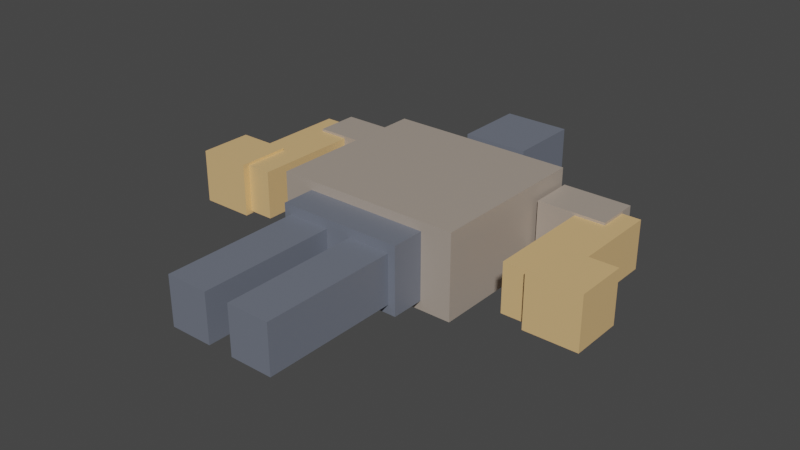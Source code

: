 # Source: rook-ironside_male_v4_2.blend  (saved by Blender 3.3.6; exported with 4.5.12 LTS)
import bpy
from mathutils import Matrix  # noqa: F401  (used for matrix-valued properties, if any)

bpy.ops.wm.read_factory_settings(use_empty=True)
scene = bpy.context.scene
scene.name = 'Scene'

# ---- collections
col_collection = bpy.data.collections.new('Collection'); scene.collection.children.link(col_collection)

# ---- materials (node trees are filled in below, after node groups)
mat_rook_ironside_male_primary = bpy.data.materials.new('rook-ironside_male_primary')
mat_rook_ironside_male_primary.use_transparent_shadow = False
mat_rook_ironside_male_secondary = bpy.data.materials.new('rook-ironside_male_secondary')
mat_rook_ironside_male_secondary.use_transparent_shadow = False
mat_rook_ironside_male_accent = bpy.data.materials.new('rook-ironside_male_accent')
mat_rook_ironside_male_accent.use_transparent_shadow = False

# ---- material node trees
mat_rook_ironside_male_primary.use_nodes = True; mat_rook_ironside_male_primary.node_tree.nodes.clear()
_N = mat_rook_ironside_male_primary.node_tree.nodes; _L = mat_rook_ironside_male_primary.node_tree.links
n0 = _N.new('ShaderNodeBsdfPrincipled'); n0.name = 'Principled BSDF'; n0.location = (10, 300)
n0.distribution = 'GGX'
n0.subsurface_method = 'RANDOM_WALK_SKIN'
n0.inputs[0].default_value = (0.45, 0.38, 0.32, 1.0)
n0.inputs[1].default_value = 0.15
n0.inputs[2].default_value = 0.45
n0.inputs[3].default_value = 1.45
n0.inputs[27].default_value = (0.0, 0.0, 0.0, 1.0)
n0.inputs[28].default_value = 1.0
n1 = _N.new('ShaderNodeOutputMaterial'); n1.name = 'Material Output'; n1.location = (300, 300)
_L.new(n0.outputs[0], n1.inputs[0])
n1.is_active_output = True
mat_rook_ironside_male_secondary.use_nodes = True; mat_rook_ironside_male_secondary.node_tree.nodes.clear()
_N = mat_rook_ironside_male_secondary.node_tree.nodes; _L = mat_rook_ironside_male_secondary.node_tree.links
n0 = _N.new('ShaderNodeBsdfPrincipled'); n0.name = 'Principled BSDF'; n0.location = (10, 300)
n0.distribution = 'GGX'
n0.subsurface_method = 'RANDOM_WALK_SKIN'
n0.inputs[0].default_value = (0.18, 0.2, 0.25, 1.0)
n0.inputs[1].default_value = 0.15
n0.inputs[2].default_value = 0.45
n0.inputs[3].default_value = 1.45
n0.inputs[27].default_value = (0.0, 0.0, 0.0, 1.0)
n0.inputs[28].default_value = 1.0
n1 = _N.new('ShaderNodeOutputMaterial'); n1.name = 'Material Output'; n1.location = (300, 300)
_L.new(n0.outputs[0], n1.inputs[0])
n1.is_active_output = True
mat_rook_ironside_male_accent.use_nodes = True; mat_rook_ironside_male_accent.node_tree.nodes.clear()
_N = mat_rook_ironside_male_accent.node_tree.nodes; _L = mat_rook_ironside_male_accent.node_tree.links
n0 = _N.new('ShaderNodeBsdfPrincipled'); n0.name = 'Principled BSDF'; n0.location = (10, 300)
n0.distribution = 'GGX'
n0.subsurface_method = 'RANDOM_WALK_SKIN'
n0.inputs[0].default_value = (0.85, 0.55, 0.25, 1.0)
n0.inputs[1].default_value = 0.15
n0.inputs[2].default_value = 0.45
n0.inputs[3].default_value = 1.45
n0.inputs[27].default_value = (0.0, 0.0, 0.0, 1.0)
n0.inputs[28].default_value = 1.0
n1 = _N.new('ShaderNodeOutputMaterial'); n1.name = 'Material Output'; n1.location = (300, 300)
_L.new(n0.outputs[0], n1.inputs[0])
n1.is_active_output = True

# ---- world
world_world = bpy.data.worlds.new('World'); scene.world = world_world
world_world.use_nodes = True; world_world.node_tree.nodes.clear()
_N = world_world.node_tree.nodes; _L = world_world.node_tree.links
n0 = _N.new('ShaderNodeOutputWorld'); n0.name = 'World Output'; n0.location = (300, 300)
n1 = _N.new('ShaderNodeBackground'); n1.name = 'Background'; n1.location = (10, 300)
n1.inputs[0].default_value = (0.05088, 0.05088, 0.05088, 1.0)
_L.new(n1.outputs[0], n0.inputs[0])
n0.is_active_output = True
world_world.color = (0.05088, 0.05088, 0.05088)
world_world.use_sun_shadow = False
world_world.sun_shadow_jitter_overblur = 0.0

# ---- meshes
me_cube = bpy.data.meshes.new('Cube')
me_cube.from_pydata([(-0.3852, -0.344, -0.1751), (-0.3852, -0.344, 0.1751), (-0.3852, 0.344, -0.1751), (-0.3852, 0.344, 0.1751), (0.3852, -0.344, -0.1751), (0.3852, -0.344, 0.1751), (0.3852, 0.344, -0.1751), (0.3852, 0.344, 0.1751), (-0.1376, 0.4499, -0.1376), (-0.1376, 0.4499, 0.1376), (-0.1376, 0.7501, -0.1376), (-0.1376, 0.7501, 0.1376), (0.1376, 0.4499, -0.1376), (0.1376, 0.4499, 0.1376), (0.1376, 0.7501, -0.1376), (0.1376, 0.7501, 0.1376), (-0.2276, -1.044, -0.1001), (-0.2276, -1.044, 0.1001), (-0.2276, -0.356, -0.1001), (-0.2276, -0.356, 0.1001), (-0.05244, -1.044, -0.1001), (-0.05244, -1.044, 0.1001), (-0.05244, -0.356, -0.1001), (-0.05244, -0.356, 0.1001), (0.05244, -1.044, -0.1001), (0.05244, -1.044, 0.1001), (0.05244, -0.356, -0.1001), (0.05244, -0.356, 0.1001), (0.2276, -1.044, -0.1001), (0.2276, -1.044, 0.1001), (0.2276, -0.356, -0.1001), (0.2276, -0.356, 0.1001), (-0.755, -0.2814, -0.1001), (-0.755, -0.2814, 0.1001), (-0.755, 0.2814, -0.1001), (-0.755, 0.2814, 0.1001), (-0.5549, -0.2814, -0.1001), (-0.5549, -0.2814, 0.1001), (-0.5549, 0.2814, -0.1001), (-0.5549, 0.2814, 0.1001), (0.5549, -0.2814, -0.1001), (0.5549, -0.2814, 0.1001), (0.5549, 0.2814, -0.1001), (0.5549, 0.2814, 0.1001), (0.755, -0.2814, -0.1001), (0.755, -0.2814, 0.1001), (0.755, 0.2814, -0.1001), (0.755, 0.2814, 0.1001), (-0.2574, -0.4826, -0.1376), (-0.2574, -0.4826, 0.1376), (-0.2574, -0.2574, -0.1376), (-0.2574, -0.2574, 0.1376), (0.2574, -0.4826, -0.1376), (0.2574, -0.4826, 0.1376), (0.2574, -0.2574, -0.1376), (0.2574, -0.2574, 0.1376), (-0.6793, 0.16, -0.11), (-0.6793, 0.16, 0.11), (-0.6793, 0.34, -0.11), (-0.6793, 0.34, 0.11), (-0.3993, 0.16, -0.11), (-0.3993, 0.16, 0.11), (-0.3993, 0.34, -0.11), (-0.3993, 0.34, 0.11), (0.3993, 0.16, -0.11), (0.3993, 0.16, 0.11), (0.3993, 0.34, -0.11), (0.3993, 0.34, 0.11), (0.6793, 0.16, -0.11), (0.6793, 0.16, 0.11), (0.6793, 0.34, -0.11), (0.6793, 0.34, 0.11), (-0.8805, -0.31, -0.11), (-0.8805, -0.31, 0.11), (-0.8805, -0.09, -0.11), (-0.8805, -0.09, 0.11), (-0.6605, -0.31, -0.11), (-0.6605, -0.31, 0.11), (-0.6605, -0.09, -0.11), (-0.6605, -0.09, 0.11), (0.6605, -0.31, -0.11), (0.6605, -0.31, 0.11), (0.6605, -0.09, -0.11), (0.6605, -0.09, 0.11), (0.8805, -0.31, -0.11), (0.8805, -0.31, 0.11), (0.8805, -0.09, -0.11), (0.8805, -0.09, 0.11)], [], [(0, 1, 3, 2), (2, 3, 7, 6), (6, 7, 5, 4), (4, 5, 1, 0), (2, 6, 4, 0), (7, 3, 1, 5), (8, 9, 11, 10), (10, 11, 15, 14), (14, 15, 13, 12), (12, 13, 9, 8), (10, 14, 12, 8), (15, 11, 9, 13), (16, 17, 19, 18), (18, 19, 23, 22), (22, 23, 21, 20), (20, 21, 17, 16), (18, 22, 20, 16), (23, 19, 17, 21), (24, 25, 27, 26), (26, 27, 31, 30), (30, 31, 29, 28), (28, 29, 25, 24), (26, 30, 28, 24), (31, 27, 25, 29), (32, 33, 35, 34), (34, 35, 39, 38), (38, 39, 37, 36), (36, 37, 33, 32), (34, 38, 36, 32), (39, 35, 33, 37), (40, 41, 43, 42), (42, 43, 47, 46), (46, 47, 45, 44), (44, 45, 41, 40), (42, 46, 44, 40), (47, 43, 41, 45), (48, 49, 51, 50), (50, 51, 55, 54), (54, 55, 53, 52), (52, 53, 49, 48), (50, 54, 52, 48), (55, 51, 49, 53), (56, 57, 59, 58), (58, 59, 63, 62), (62, 63, 61, 60), (60, 61, 57, 56), (58, 62, 60, 56), (63, 59, 57, 61), (64, 65, 67, 66), (66, 67, 71, 70), (70, 71, 69, 68), (68, 69, 65, 64), (66, 70, 68, 64), (71, 67, 65, 69), (72, 73, 75, 74), (74, 75, 79, 78), (78, 79, 77, 76), (76, 77, 73, 72), (74, 78, 76, 72), (79, 75, 73, 77), (80, 81, 83, 82), (82, 83, 87, 86), (86, 87, 85, 84), (84, 85, 81, 80), (82, 86, 84, 80), (87, 83, 81, 85)])
me_cube.polygons.foreach_set('material_index', [0, 0, 0, 0, 0, 0, 1, 1, 1, 1, 1, 1, 1, 1, 1, 1, 1, 1, 1, 1, 1, 1, 1, 1, 2, 2, 2, 2, 2, 2, 2, 2, 2, 2, 2, 2, 1, 1, 1, 1, 1, 1, 0, 0, 0, 0, 0, 0, 0, 0, 0, 0, 0, 0, 2, 2, 2, 2, 2, 2, 2, 2, 2, 2, 2, 2])
_uv = me_cube.uv_layers.new(name='UVMap')
_uv.uv.foreach_set('vector', [0.375, 0.0, 0.625, 0.0, 0.625, 0.25, 0.375, 0.25, 0.375, 0.25, 0.625, 0.25, 0.625, 0.5, 0.375, 0.5, 0.375, 0.5, 0.625, 0.5, 0.625, 0.75, 0.375, 0.75, 0.375, 0.75, 0.625, 0.75, 0.625, 1.0, 0.375, 1.0, 0.125, 0.5, 0.375, 0.5, 0.375, 0.75, 0.125, 0.75, 0.625, 0.5, 0.875, 0.5, 0.875, 0.75, 0.625, 0.75, 0.375, 0.0, 0.625, 0.0, 0.625, 0.25, 0.375, 0.25, 0.375, 0.25, 0.625, 0.25, 0.625, 0.5, 0.375, 0.5, 0.375, 0.5, 0.625, 0.5, 0.625, 0.75, 0.375, 0.75, 0.375, 0.75, 0.625, 0.75, 0.625, 1.0, 0.375, 1.0, 0.125, 0.5, 0.375, 0.5, 0.375, 0.75, 0.125, 0.75, 0.625, 0.5, 0.875, 0.5, 0.875, 0.75, 0.625, 0.75, 0.375, 0.0, 0.625, 0.0, 0.625, 0.25, 0.375, 0.25, 0.375, 0.25, 0.625, 0.25, 0.625, 0.5, 0.375, 0.5, 0.375, 0.5, 0.625, 0.5, 0.625, 0.75, 0.375, 0.75, 0.375, 0.75, 0.625, 0.75, 0.625, 1.0, 0.375, 1.0, 0.125, 0.5, 0.375, 0.5, 0.375, 0.75, 0.125, 0.75, 0.625, 0.5, 0.875, 0.5, 0.875, 0.75, 0.625, 0.75, 0.375, 0.0, 0.625, 0.0, 0.625, 0.25, 0.375, 0.25, 0.375, 0.25, 0.625, 0.25, 0.625, 0.5, 0.375, 0.5, 0.375, 0.5, 0.625, 0.5, 0.625, 0.75, 0.375, 0.75, 0.375, 0.75, 0.625, 0.75, 0.625, 1.0, 0.375, 1.0, 0.125, 0.5, 0.375, 0.5, 0.375, 0.75, 0.125, 0.75, 0.625, 0.5, 0.875, 0.5, 0.875, 0.75, 0.625, 0.75, 0.375, 0.0, 0.625, 0.0, 0.625, 0.25, 0.375, 0.25, 0.375, 0.25, 0.625, 0.25, 0.625, 0.5, 0.375, 0.5, 0.375, 0.5, 0.625, 0.5, 0.625, 0.75, 0.375, 0.75, 0.375, 0.75, 0.625, 0.75, 0.625, 1.0, 0.375, 1.0, 0.125, 0.5, 0.375, 0.5, 0.375, 0.75, 0.125, 0.75, 0.625, 0.5, 0.875, 0.5, 0.875, 0.75, 0.625, 0.75, 0.375, 0.0, 0.625, 0.0, 0.625, 0.25, 0.375, 0.25, 0.375, 0.25, 0.625, 0.25, 0.625, 0.5, 0.375, 0.5, 0.375, 0.5, 0.625, 0.5, 0.625, 0.75, 0.375, 0.75, 0.375, 0.75, 0.625, 0.75, 0.625, 1.0, 0.375, 1.0, 0.125, 0.5, 0.375, 0.5, 0.375, 0.75, 0.125, 0.75, 0.625, 0.5, 0.875, 0.5, 0.875, 0.75, 0.625, 0.75, 0.375, 0.0, 0.625, 0.0, 0.625, 0.25, 0.375, 0.25, 0.375, 0.25, 0.625, 0.25, 0.625, 0.5, 0.375, 0.5, 0.375, 0.5, 0.625, 0.5, 0.625, 0.75, 0.375, 0.75, 0.375, 0.75, 0.625, 0.75, 0.625, 1.0, 0.375, 1.0, 0.125, 0.5, 0.375, 0.5, 0.375, 0.75, 0.125, 0.75, 0.625, 0.5, 0.875, 0.5, 0.875, 0.75, 0.625, 0.75, 0.375, 0.0, 0.625, 0.0, 0.625, 0.25, 0.375, 0.25, 0.375, 0.25, 0.625, 0.25, 0.625, 0.5, 0.375, 0.5, 0.375, 0.5, 0.625, 0.5, 0.625, 0.75, 0.375, 0.75, 0.375, 0.75, 0.625, 0.75, 0.625, 1.0, 0.375, 1.0, 0.125, 0.5, 0.375, 0.5, 0.375, 0.75, 0.125, 0.75, 0.625, 0.5, 0.875, 0.5, 0.875, 0.75, 0.625, 0.75, 0.375, 0.0, 0.625, 0.0, 0.625, 0.25, 0.375, 0.25, 0.375, 0.25, 0.625, 0.25, 0.625, 0.5, 0.375, 0.5, 0.375, 0.5, 0.625, 0.5, 0.625, 0.75, 0.375, 0.75, 0.375, 0.75, 0.625, 0.75, 0.625, 1.0, 0.375, 1.0, 0.125, 0.5, 0.375, 0.5, 0.375, 0.75, 0.125, 0.75, 0.625, 0.5, 0.875, 0.5, 0.875, 0.75, 0.625, 0.75, 0.375, 0.0, 0.625, 0.0, 0.625, 0.25, 0.375, 0.25, 0.375, 0.25, 0.625, 0.25, 0.625, 0.5, 0.375, 0.5, 0.375, 0.5, 0.625, 0.5, 0.625, 0.75, 0.375, 0.75, 0.375, 0.75, 0.625, 0.75, 0.625, 1.0, 0.375, 1.0, 0.125, 0.5, 0.375, 0.5, 0.375, 0.75, 0.125, 0.75, 0.625, 0.5, 0.875, 0.5, 0.875, 0.75, 0.625, 0.75, 0.375, 0.0, 0.625, 0.0, 0.625, 0.25, 0.375, 0.25, 0.375, 0.25, 0.625, 0.25, 0.625, 0.5, 0.375, 0.5, 0.375, 0.5, 0.625, 0.5, 0.625, 0.75, 0.375, 0.75, 0.375, 0.75, 0.625, 0.75, 0.625, 1.0, 0.375, 1.0, 0.125, 0.5, 0.375, 0.5, 0.375, 0.75, 0.125, 0.75, 0.625, 0.5, 0.875, 0.5, 0.875, 0.75, 0.625, 0.75])
me_cube.materials.append(mat_rook_ironside_male_primary)
me_cube.materials.append(mat_rook_ironside_male_secondary)
me_cube.materials.append(mat_rook_ironside_male_accent)
me_cube.update()
arm_armature = bpy.data.armatures.new('Armature')  # bones are not reproduced

# ---- objects
ob_rook_ironside_male_body = bpy.data.objects.new('rook-ironside_male_body', me_cube)
ob_rook_ironside_shared_armature = bpy.data.objects.new('rook-ironside_shared_armature', arm_armature)

# ---- transforms, parenting, visibility, modifiers, constraints
ob_rook_ironside_male_body.location = (0.0, 1.15, 0.0)
ob_rook_ironside_shared_armature.location = (0.0, 0.0, 0.0)

# ---- collection membership
col_collection.objects.link(ob_rook_ironside_male_body)
col_collection.objects.link(ob_rook_ironside_shared_armature)

# ---- scene / render settings (as saved in the file)
scene.frame_start = 1; scene.frame_end = 250; scene.frame_set(1)
scene.render.engine = 'BLENDER_EEVEE_NEXT'
scene.cycles.sampling_pattern = 'TABULATED_SOBOL'
scene.cycles.use_light_tree = False
scene.view_settings.view_transform = 'Filmic'
bpy.context.view_layer.update()

# ---- added for rendering (the .blend has no active camera and no usable light): camera, sun
cam_auto = bpy.data.cameras.new('AutoCamera')
cam_auto.lens = 50.0
cam_auto.sensor_width = 36.0
cam_auto.clip_end = 1000.0
ob_auto_camera = bpy.data.objects.new('AutoCamera', cam_auto)
scene.collection.objects.link(ob_auto_camera)
ob_auto_camera.location = (2.34839, -1.81501, 1.87872)
ob_auto_camera.rotation_euler = (1.09748, -7.21219e-08, 0.694738)
scene.camera = ob_auto_camera
light_auto_sun = bpy.data.lights.new('AutoSun', 'SUN')
light_auto_sun.energy = 3.0
light_auto_sun.angle = 0.0523599
ob_auto_sun = bpy.data.objects.new('AutoSun', light_auto_sun)
scene.collection.objects.link(ob_auto_sun)
ob_auto_sun.rotation_euler = (0.872665, 0.174533, 0.523599)
bpy.context.view_layer.update()
